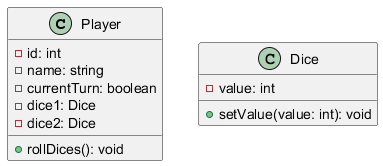

The diagram above was rendered by PlantUML. Its source (embedded in the PNG):
@startuml
class Player {
  - id: int
  - name: string
  - currentTurn: boolean
  - dice1: Dice
  - dice2: Dice

  + rollDices(): void
}

class Dice {
  - value: int

  + setValue(value: int): void
}
@enduml